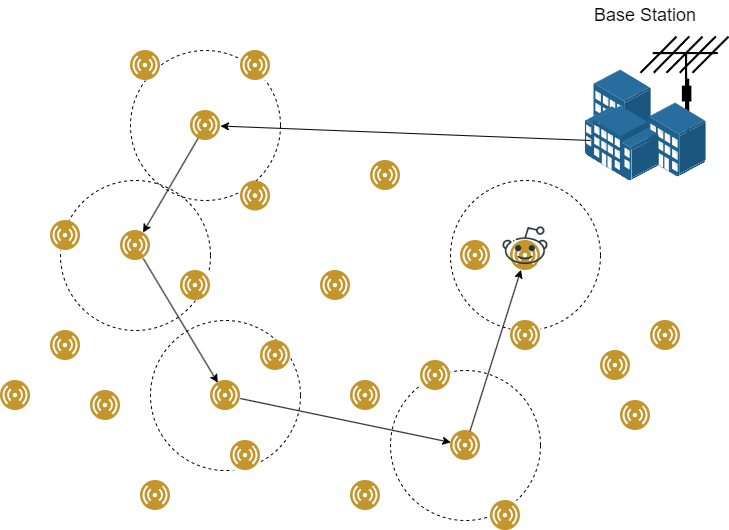

The diagram above was exported from draw.io. Its source (the exported page's mxGraphModel, read from the mxfile embedded in the PNG):
<mxGraphModel dx="1434" dy="1955" grid="1" gridSize="10" guides="1" tooltips="1" connect="1" arrows="1" fold="1" page="1" pageScale="1" pageWidth="827" pageHeight="1169" math="0" shadow="0">
  <root>
    <mxCell id="0" />
    <mxCell id="1" parent="0" />
    <mxCell id="oh7KCgj08M4fKJVHvB2X-84" value="" style="ellipse;whiteSpace=wrap;html=1;aspect=fixed;fillColor=none;dashed=1;" vertex="1" parent="1">
      <mxGeometry x="510" y="120" width="150" height="150" as="geometry" />
    </mxCell>
    <mxCell id="oh7KCgj08M4fKJVHvB2X-82" value="" style="ellipse;whiteSpace=wrap;html=1;aspect=fixed;fillColor=none;dashed=1;" vertex="1" parent="1">
      <mxGeometry x="450" y="310" width="150" height="150" as="geometry" />
    </mxCell>
    <mxCell id="oh7KCgj08M4fKJVHvB2X-80" value="" style="ellipse;whiteSpace=wrap;html=1;aspect=fixed;fillColor=none;dashed=1;" vertex="1" parent="1">
      <mxGeometry x="210" y="260" width="150" height="150" as="geometry" />
    </mxCell>
    <mxCell id="oh7KCgj08M4fKJVHvB2X-79" value="" style="ellipse;whiteSpace=wrap;html=1;aspect=fixed;fillColor=none;dashed=1;" vertex="1" parent="1">
      <mxGeometry x="120" y="120" width="150" height="150" as="geometry" />
    </mxCell>
    <mxCell id="oh7KCgj08M4fKJVHvB2X-72" value="" style="ellipse;whiteSpace=wrap;html=1;aspect=fixed;fillColor=none;dashed=1;" vertex="1" parent="1">
      <mxGeometry x="190" y="-10" width="150" height="150" as="geometry" />
    </mxCell>
    <mxCell id="oh7KCgj08M4fKJVHvB2X-18" value="" style="shape=mxgraph.cisco.wireless.antenna;sketch=0;html=1;pointerEvents=1;dashed=0;fillColor=#036897;strokeColor=#ffffff;strokeWidth=2;verticalLabelPosition=bottom;verticalAlign=top;align=center;outlineConnect=0;" vertex="1" parent="1">
      <mxGeometry x="700" y="-24" width="88" height="104" as="geometry" />
    </mxCell>
    <mxCell id="oh7KCgj08M4fKJVHvB2X-1" value="" style="image;aspect=fixed;perimeter=ellipsePerimeter;html=1;align=center;shadow=0;dashed=0;fontColor=#4277BB;labelBackgroundColor=default;fontSize=12;spacingTop=3;image=img/lib/ibm/users/sensor.svg;" vertex="1" parent="1">
      <mxGeometry x="110" y="270" width="30" height="30" as="geometry" />
    </mxCell>
    <mxCell id="oh7KCgj08M4fKJVHvB2X-3" value="" style="image;aspect=fixed;perimeter=ellipsePerimeter;html=1;align=center;shadow=0;dashed=0;fontColor=#4277BB;labelBackgroundColor=default;fontSize=12;spacingTop=3;image=img/lib/ibm/users/sensor.svg;" vertex="1" parent="1">
      <mxGeometry x="180" y="170" width="30" height="30" as="geometry" />
    </mxCell>
    <mxCell id="oh7KCgj08M4fKJVHvB2X-4" value="" style="image;aspect=fixed;perimeter=ellipsePerimeter;html=1;align=center;shadow=0;dashed=0;fontColor=#4277BB;labelBackgroundColor=default;fontSize=12;spacingTop=3;image=img/lib/ibm/users/sensor.svg;" vertex="1" parent="1">
      <mxGeometry x="270" y="320" width="30" height="30" as="geometry" />
    </mxCell>
    <mxCell id="oh7KCgj08M4fKJVHvB2X-5" value="" style="image;aspect=fixed;perimeter=ellipsePerimeter;html=1;align=center;shadow=0;dashed=0;fontColor=#4277BB;labelBackgroundColor=default;fontSize=12;spacingTop=3;image=img/lib/ibm/users/sensor.svg;" vertex="1" parent="1">
      <mxGeometry x="200" y="420" width="30" height="30" as="geometry" />
    </mxCell>
    <mxCell id="oh7KCgj08M4fKJVHvB2X-6" value="" style="image;aspect=fixed;perimeter=ellipsePerimeter;html=1;align=center;shadow=0;dashed=0;fontColor=#4277BB;labelBackgroundColor=default;fontSize=12;spacingTop=3;image=img/lib/ibm/users/sensor.svg;" vertex="1" parent="1">
      <mxGeometry x="410" y="420" width="30" height="30" as="geometry" />
    </mxCell>
    <mxCell id="oh7KCgj08M4fKJVHvB2X-7" value="" style="image;aspect=fixed;perimeter=ellipsePerimeter;html=1;align=center;shadow=0;dashed=0;fontColor=#4277BB;labelBackgroundColor=default;fontSize=12;spacingTop=3;image=img/lib/ibm/users/sensor.svg;imageBackground=default;" vertex="1" parent="1">
      <mxGeometry x="380" y="210" width="30" height="30" as="geometry" />
    </mxCell>
    <mxCell id="oh7KCgj08M4fKJVHvB2X-8" value="" style="image;aspect=fixed;perimeter=ellipsePerimeter;html=1;align=center;shadow=0;dashed=0;fontColor=#4277BB;labelBackgroundColor=default;fontSize=12;spacingTop=3;image=img/lib/ibm/users/sensor.svg;imageBackground=default;" vertex="1" parent="1">
      <mxGeometry x="480" y="300" width="30" height="30" as="geometry" />
    </mxCell>
    <mxCell id="oh7KCgj08M4fKJVHvB2X-9" value="" style="image;aspect=fixed;perimeter=ellipsePerimeter;html=1;align=center;shadow=0;dashed=0;fontColor=#4277BB;labelBackgroundColor=default;fontSize=12;spacingTop=3;image=img/lib/ibm/users/sensor.svg;imageBackground=default;" vertex="1" parent="1">
      <mxGeometry x="550" y="440" width="30" height="30" as="geometry" />
    </mxCell>
    <mxCell id="oh7KCgj08M4fKJVHvB2X-10" value="" style="image;aspect=fixed;perimeter=ellipsePerimeter;html=1;align=center;shadow=0;dashed=0;fontColor=#4277BB;labelBackgroundColor=default;fontSize=12;spacingTop=3;image=img/lib/ibm/users/sensor.svg;imageBackground=default;" vertex="1" parent="1">
      <mxGeometry x="660" y="290" width="30" height="30" as="geometry" />
    </mxCell>
    <mxCell id="oh7KCgj08M4fKJVHvB2X-11" value="" style="image;aspect=fixed;perimeter=ellipsePerimeter;html=1;align=center;shadow=0;dashed=0;fontColor=#4277BB;labelBackgroundColor=default;fontSize=12;spacingTop=3;image=img/lib/ibm/users/sensor.svg;imageBackground=default;" vertex="1" parent="1">
      <mxGeometry x="430" y="100" width="30" height="30" as="geometry" />
    </mxCell>
    <mxCell id="oh7KCgj08M4fKJVHvB2X-12" value="" style="image;aspect=fixed;perimeter=ellipsePerimeter;html=1;align=center;shadow=0;dashed=0;fontColor=#4277BB;labelBackgroundColor=default;fontSize=12;spacingTop=3;image=img/lib/ibm/users/sensor.svg;imageBackground=default;" vertex="1" parent="1">
      <mxGeometry x="570" y="180" width="30" height="30" as="geometry" />
    </mxCell>
    <mxCell id="oh7KCgj08M4fKJVHvB2X-13" value="" style="image;aspect=fixed;perimeter=ellipsePerimeter;html=1;align=center;shadow=0;dashed=0;fontColor=#4277BB;labelBackgroundColor=default;fontSize=12;spacingTop=3;image=img/lib/ibm/users/sensor.svg;imageBackground=default;" vertex="1" parent="1">
      <mxGeometry x="250" y="50" width="30" height="30" as="geometry" />
    </mxCell>
    <mxCell id="oh7KCgj08M4fKJVHvB2X-16" value="" style="image;points=[];aspect=fixed;html=1;align=center;shadow=0;dashed=0;image=img/lib/allied_telesis/buildings/Building_Cluster.svg;" vertex="1" parent="1">
      <mxGeometry x="644.4" y="9.5" width="121.2" height="111" as="geometry" />
    </mxCell>
    <mxCell id="oh7KCgj08M4fKJVHvB2X-23" value="&lt;font style=&quot;font-size: 18px;&quot;&gt;Base Station&lt;/font&gt;" style="text;html=1;strokeColor=none;fillColor=none;align=center;verticalAlign=middle;whiteSpace=wrap;rounded=0;" vertex="1" parent="1">
      <mxGeometry x="645" y="-60" width="120" height="30" as="geometry" />
    </mxCell>
    <mxCell id="oh7KCgj08M4fKJVHvB2X-45" value="" style="endArrow=classic;html=1;rounded=0;exitX=0.046;exitY=0.635;exitDx=0;exitDy=0;exitPerimeter=0;" edge="1" parent="1" source="oh7KCgj08M4fKJVHvB2X-16" target="oh7KCgj08M4fKJVHvB2X-13">
      <mxGeometry width="50" height="50" relative="1" as="geometry">
        <mxPoint x="390" y="270" as="sourcePoint" />
        <mxPoint x="440" y="220" as="targetPoint" />
      </mxGeometry>
    </mxCell>
    <mxCell id="oh7KCgj08M4fKJVHvB2X-57" value="" style="image;aspect=fixed;perimeter=ellipsePerimeter;html=1;align=center;shadow=0;dashed=0;fontColor=#4277BB;labelBackgroundColor=default;fontSize=12;spacingTop=3;image=img/lib/ibm/users/sensor.svg;imageBackground=default;" vertex="1" parent="1">
      <mxGeometry x="190" y="-10" width="30" height="30" as="geometry" />
    </mxCell>
    <mxCell id="oh7KCgj08M4fKJVHvB2X-58" value="" style="image;aspect=fixed;perimeter=ellipsePerimeter;html=1;align=center;shadow=0;dashed=0;fontColor=#4277BB;labelBackgroundColor=default;fontSize=12;spacingTop=3;image=img/lib/ibm/users/sensor.svg;imageBackground=default;" vertex="1" parent="1">
      <mxGeometry x="300" y="120.5" width="30" height="30" as="geometry" />
    </mxCell>
    <mxCell id="oh7KCgj08M4fKJVHvB2X-59" value="" style="image;aspect=fixed;perimeter=ellipsePerimeter;html=1;align=center;shadow=0;dashed=0;fontColor=#4277BB;labelBackgroundColor=default;fontSize=12;spacingTop=3;image=img/lib/ibm/users/sensor.svg;imageBackground=default;" vertex="1" parent="1">
      <mxGeometry x="300" y="-10" width="30" height="30" as="geometry" />
    </mxCell>
    <mxCell id="oh7KCgj08M4fKJVHvB2X-60" value="" style="image;aspect=fixed;perimeter=ellipsePerimeter;html=1;align=center;shadow=0;dashed=0;fontColor=#4277BB;labelBackgroundColor=default;fontSize=12;spacingTop=3;image=img/lib/ibm/users/sensor.svg;imageBackground=default;" vertex="1" parent="1">
      <mxGeometry x="110" y="160" width="30" height="30" as="geometry" />
    </mxCell>
    <mxCell id="oh7KCgj08M4fKJVHvB2X-61" value="" style="image;aspect=fixed;perimeter=ellipsePerimeter;html=1;align=center;shadow=0;dashed=0;fontColor=#4277BB;labelBackgroundColor=default;fontSize=12;spacingTop=3;image=img/lib/ibm/users/sensor.svg;imageBackground=default;" vertex="1" parent="1">
      <mxGeometry x="240" y="210" width="30" height="30" as="geometry" />
    </mxCell>
    <mxCell id="oh7KCgj08M4fKJVHvB2X-62" value="" style="image;aspect=fixed;perimeter=ellipsePerimeter;html=1;align=center;shadow=0;dashed=0;fontColor=#4277BB;labelBackgroundColor=default;fontSize=12;spacingTop=3;image=img/lib/ibm/users/sensor.svg;imageBackground=default;" vertex="1" parent="1">
      <mxGeometry x="150" y="330" width="30" height="30" as="geometry" />
    </mxCell>
    <mxCell id="oh7KCgj08M4fKJVHvB2X-63" value="" style="image;aspect=fixed;perimeter=ellipsePerimeter;html=1;align=center;shadow=0;dashed=0;fontColor=#4277BB;labelBackgroundColor=default;fontSize=12;spacingTop=3;image=img/lib/ibm/users/sensor.svg;imageBackground=default;" vertex="1" parent="1">
      <mxGeometry x="60" y="320" width="30" height="30" as="geometry" />
    </mxCell>
    <mxCell id="oh7KCgj08M4fKJVHvB2X-64" value="" style="image;aspect=fixed;perimeter=ellipsePerimeter;html=1;align=center;shadow=0;dashed=0;fontColor=#4277BB;labelBackgroundColor=default;fontSize=12;spacingTop=3;image=img/lib/ibm/users/sensor.svg;imageBackground=default;" vertex="1" parent="1">
      <mxGeometry x="320" y="280" width="30" height="30" as="geometry" />
    </mxCell>
    <mxCell id="oh7KCgj08M4fKJVHvB2X-65" value="" style="image;aspect=fixed;perimeter=ellipsePerimeter;html=1;align=center;shadow=0;dashed=0;fontColor=#4277BB;labelBackgroundColor=default;fontSize=12;spacingTop=3;image=img/lib/ibm/users/sensor.svg;imageBackground=default;" vertex="1" parent="1">
      <mxGeometry x="290" y="380" width="30" height="30" as="geometry" />
    </mxCell>
    <mxCell id="oh7KCgj08M4fKJVHvB2X-66" value="" style="image;aspect=fixed;perimeter=ellipsePerimeter;html=1;align=center;shadow=0;dashed=0;fontColor=#4277BB;labelBackgroundColor=default;fontSize=12;spacingTop=3;image=img/lib/ibm/users/sensor.svg;imageBackground=default;" vertex="1" parent="1">
      <mxGeometry x="410" y="320" width="30" height="30" as="geometry" />
    </mxCell>
    <mxCell id="oh7KCgj08M4fKJVHvB2X-67" value="" style="image;aspect=fixed;perimeter=ellipsePerimeter;html=1;align=center;shadow=0;dashed=0;fontColor=#4277BB;labelBackgroundColor=default;fontSize=12;spacingTop=3;image=img/lib/ibm/users/sensor.svg;imageBackground=default;" vertex="1" parent="1">
      <mxGeometry x="510" y="370" width="30" height="30" as="geometry" />
    </mxCell>
    <mxCell id="oh7KCgj08M4fKJVHvB2X-68" value="" style="image;aspect=fixed;perimeter=ellipsePerimeter;html=1;align=center;shadow=0;dashed=0;fontColor=#4277BB;labelBackgroundColor=default;fontSize=12;spacingTop=3;image=img/lib/ibm/users/sensor.svg;imageBackground=default;" vertex="1" parent="1">
      <mxGeometry x="570" y="260" width="30" height="30" as="geometry" />
    </mxCell>
    <mxCell id="oh7KCgj08M4fKJVHvB2X-69" value="" style="image;aspect=fixed;perimeter=ellipsePerimeter;html=1;align=center;shadow=0;dashed=0;fontColor=#4277BB;labelBackgroundColor=default;fontSize=12;spacingTop=3;image=img/lib/ibm/users/sensor.svg;imageBackground=default;" vertex="1" parent="1">
      <mxGeometry x="680" y="340" width="30" height="30" as="geometry" />
    </mxCell>
    <mxCell id="oh7KCgj08M4fKJVHvB2X-70" value="" style="image;aspect=fixed;perimeter=ellipsePerimeter;html=1;align=center;shadow=0;dashed=0;fontColor=#4277BB;labelBackgroundColor=default;fontSize=12;spacingTop=3;image=img/lib/ibm/users/sensor.svg;imageBackground=default;" vertex="1" parent="1">
      <mxGeometry x="710" y="260" width="30" height="30" as="geometry" />
    </mxCell>
    <mxCell id="oh7KCgj08M4fKJVHvB2X-71" value="" style="image;aspect=fixed;perimeter=ellipsePerimeter;html=1;align=center;shadow=0;dashed=0;fontColor=#4277BB;labelBackgroundColor=default;fontSize=12;spacingTop=3;image=img/lib/ibm/users/sensor.svg;imageBackground=default;" vertex="1" parent="1">
      <mxGeometry x="520" y="180" width="30" height="30" as="geometry" />
    </mxCell>
    <mxCell id="oh7KCgj08M4fKJVHvB2X-74" value="" style="endArrow=classic;html=1;rounded=0;" edge="1" parent="1" source="oh7KCgj08M4fKJVHvB2X-13" target="oh7KCgj08M4fKJVHvB2X-3">
      <mxGeometry width="50" height="50" relative="1" as="geometry">
        <mxPoint x="310" y="210" as="sourcePoint" />
        <mxPoint x="310" y="240" as="targetPoint" />
      </mxGeometry>
    </mxCell>
    <mxCell id="oh7KCgj08M4fKJVHvB2X-81" value="" style="endArrow=classic;html=1;rounded=0;" edge="1" parent="1" source="oh7KCgj08M4fKJVHvB2X-3" target="oh7KCgj08M4fKJVHvB2X-4">
      <mxGeometry width="50" height="50" relative="1" as="geometry">
        <mxPoint x="660" y="90" as="sourcePoint" />
        <mxPoint x="290" y="76" as="targetPoint" />
      </mxGeometry>
    </mxCell>
    <mxCell id="oh7KCgj08M4fKJVHvB2X-83" value="" style="endArrow=classic;html=1;rounded=0;" edge="1" parent="1" source="oh7KCgj08M4fKJVHvB2X-4" target="oh7KCgj08M4fKJVHvB2X-67">
      <mxGeometry width="50" height="50" relative="1" as="geometry">
        <mxPoint x="390" y="270" as="sourcePoint" />
        <mxPoint x="400" y="380" as="targetPoint" />
      </mxGeometry>
    </mxCell>
    <mxCell id="oh7KCgj08M4fKJVHvB2X-42" value="" style="shape=image;html=1;verticalAlign=top;verticalLabelPosition=bottom;labelBackgroundColor=#ffffff;imageAspect=0;aspect=fixed;image=https://cdn4.iconfinder.com/data/icons/social-media-and-logos-12/32/Logo_reddit_robot-128.png" vertex="1" parent="1">
      <mxGeometry x="561" y="162" width="48" height="48" as="geometry" />
    </mxCell>
    <mxCell id="oh7KCgj08M4fKJVHvB2X-85" value="" style="endArrow=classic;html=1;rounded=0;" edge="1" parent="1" source="oh7KCgj08M4fKJVHvB2X-67" target="oh7KCgj08M4fKJVHvB2X-12">
      <mxGeometry width="50" height="50" relative="1" as="geometry">
        <mxPoint x="390" y="270" as="sourcePoint" />
        <mxPoint x="610" y="310" as="targetPoint" />
      </mxGeometry>
    </mxCell>
  </root>
</mxGraphModel>